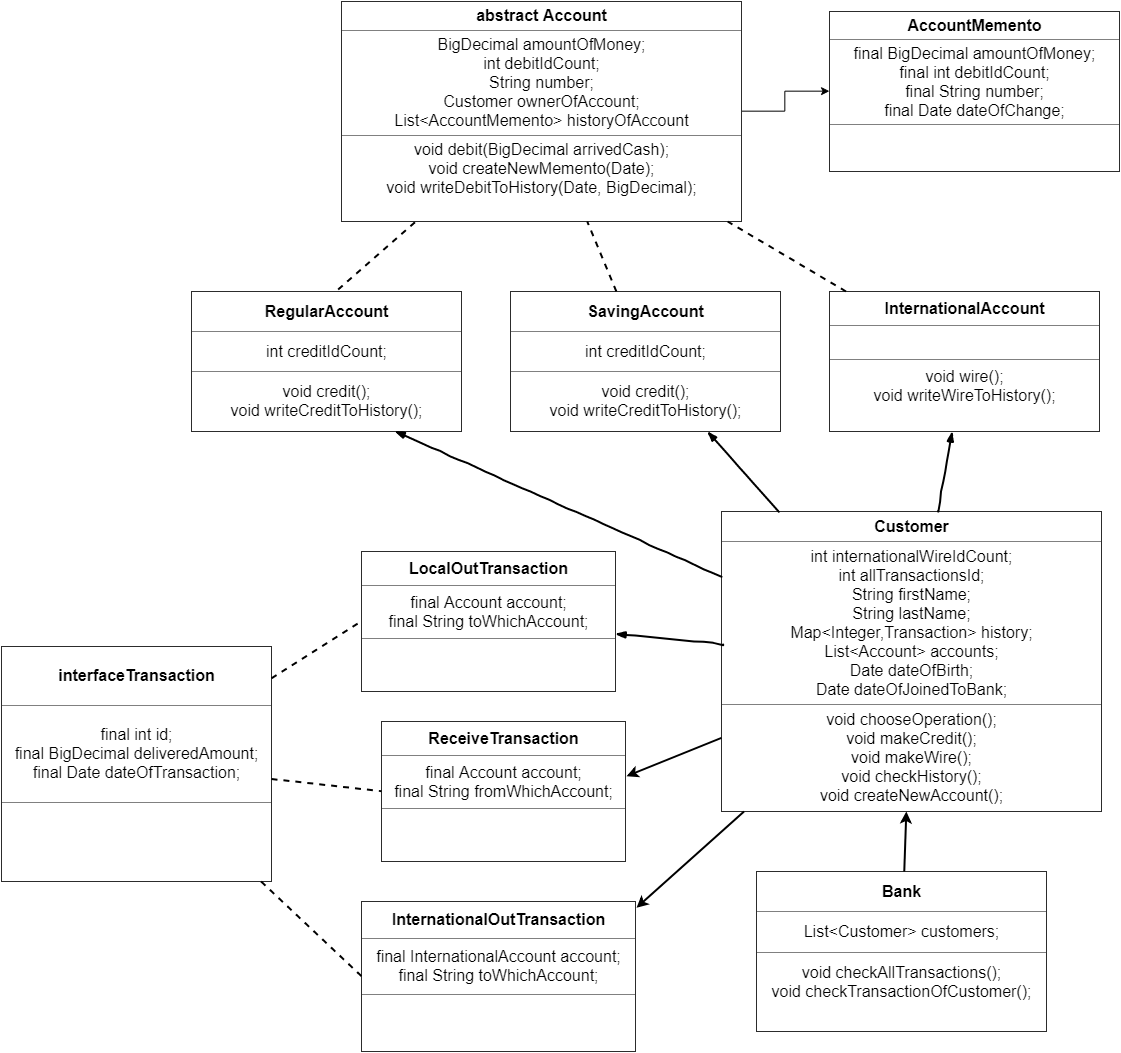

The diagram above was exported from draw.io. Its source (the exported page's mxGraphModel, read from the mxfile embedded in the PNG):
<mxGraphModel dx="1450" dy="782" grid="1" gridSize="10" guides="1" tooltips="1" connect="1" arrows="1" fold="1" page="1" pageScale="1" pageWidth="827" pageHeight="1169" math="0" shadow="0">
  <root>
    <mxCell id="0" />
    <mxCell id="1" parent="0" />
    <mxCell id="G5L0D9-dOw3VCSrX9-AB-1" value="&lt;table border=&quot;1&quot; width=&quot;100%&quot; cellpadding=&quot;4&quot; style=&quot;width: 100% ; height: 100% ; border-collapse: collapse ; font-size: 16px&quot;&gt;&lt;tbody style=&quot;font-size: 16px&quot;&gt;&lt;tr style=&quot;font-size: 16px&quot;&gt;&lt;th align=&quot;center&quot; style=&quot;font-size: 16px&quot;&gt;&lt;b style=&quot;font-size: 16px&quot;&gt;RegularAccount&lt;/b&gt;&lt;/th&gt;&lt;/tr&gt;&lt;tr style=&quot;font-size: 16px&quot;&gt;&lt;td align=&quot;center&quot; style=&quot;font-size: 16px&quot;&gt;int creditIdCount;&lt;/td&gt;&lt;/tr&gt;&lt;tr style=&quot;font-size: 16px&quot;&gt;&lt;td align=&quot;center&quot; style=&quot;font-size: 16px&quot;&gt;void credit();&lt;br style=&quot;font-size: 16px&quot;&gt;void writeCreditToHistory();&lt;/td&gt;&lt;/tr&gt;&lt;/tbody&gt;&lt;/table&gt;" style="text;html=1;strokeColor=none;fillColor=none;overflow=fill;strokeWidth=2;fontSize=16;" parent="1" vertex="1">
      <mxGeometry x="290" y="310" width="270" height="140" as="geometry" />
    </mxCell>
    <mxCell id="5RIhK0g-UaSXBk6AXiFw-2" style="edgeStyle=orthogonalEdgeStyle;rounded=0;orthogonalLoop=1;jettySize=auto;html=1;" edge="1" parent="1" source="G5L0D9-dOw3VCSrX9-AB-2" target="5RIhK0g-UaSXBk6AXiFw-1">
      <mxGeometry relative="1" as="geometry" />
    </mxCell>
    <mxCell id="G5L0D9-dOw3VCSrX9-AB-2" value="&lt;table border=&quot;1&quot; width=&quot;100%&quot; cellpadding=&quot;4&quot; style=&quot;width: 100% ; height: 100% ; border-collapse: collapse ; font-size: 16px&quot;&gt;&lt;tbody style=&quot;font-size: 16px&quot;&gt;&lt;tr style=&quot;font-size: 16px&quot;&gt;&lt;th align=&quot;center&quot; style=&quot;font-size: 16px&quot;&gt;&lt;b style=&quot;font-size: 16px&quot;&gt;abstract Account&lt;/b&gt;&lt;/th&gt;&lt;/tr&gt;&lt;tr style=&quot;font-size: 16px&quot;&gt;&lt;td align=&quot;center&quot; style=&quot;font-size: 16px&quot;&gt;BigDecimal amountOfMoney;&lt;br&gt;int debitIdCount;&lt;br&gt;String number;&lt;br&gt;Customer ownerOfAccount;&lt;br&gt;List&amp;lt;AccountMemento&amp;gt; historyOfAccount&lt;/td&gt;&lt;/tr&gt;&lt;tr style=&quot;font-size: 16px&quot;&gt;&lt;td align=&quot;center&quot; style=&quot;font-size: 16px&quot;&gt;void debit(BigDecimal arrivedCash);&lt;br&gt;void createNewMemento(Date);&lt;br&gt;void writeDebitToHistory(Date, BigDecimal);&lt;br style=&quot;font-size: 16px&quot;&gt;&lt;br style=&quot;font-size: 16px&quot;&gt;&lt;/td&gt;&lt;/tr&gt;&lt;/tbody&gt;&lt;/table&gt;" style="text;html=1;strokeColor=none;fillColor=none;overflow=fill;strokeWidth=2;fontSize=16;" parent="1" vertex="1">
      <mxGeometry x="440" y="20" width="400" height="220" as="geometry" />
    </mxCell>
    <mxCell id="G5L0D9-dOw3VCSrX9-AB-5" value="&lt;table border=&quot;1&quot; width=&quot;100%&quot; cellpadding=&quot;4&quot; style=&quot;width: 100% ; height: 100% ; border-collapse: collapse ; font-size: 16px&quot;&gt;&lt;tbody style=&quot;font-size: 16px&quot;&gt;&lt;tr style=&quot;font-size: 16px&quot;&gt;&lt;th align=&quot;center&quot; style=&quot;font-size: 16px&quot;&gt;&lt;b style=&quot;font-size: 16px&quot;&gt;SavingAccount&lt;/b&gt;&lt;/th&gt;&lt;/tr&gt;&lt;tr style=&quot;font-size: 16px&quot;&gt;&lt;td align=&quot;center&quot; style=&quot;font-size: 16px&quot;&gt;int creditIdCount;&lt;/td&gt;&lt;/tr&gt;&lt;tr style=&quot;font-size: 16px&quot;&gt;&lt;td align=&quot;center&quot; style=&quot;font-size: 16px&quot;&gt;void credit();&lt;br style=&quot;font-size: 16px&quot;&gt;void writeCreditToHistory();&lt;/td&gt;&lt;/tr&gt;&lt;/tbody&gt;&lt;/table&gt;" style="text;html=1;strokeColor=none;fillColor=none;overflow=fill;strokeWidth=2;fontSize=16;" parent="1" vertex="1">
      <mxGeometry x="609" y="310" width="270" height="140" as="geometry" />
    </mxCell>
    <mxCell id="G5L0D9-dOw3VCSrX9-AB-7" value="&lt;table border=&quot;1&quot; width=&quot;100%&quot; cellpadding=&quot;4&quot; style=&quot;width: 100% ; height: 100% ; border-collapse: collapse ; font-size: 16px&quot;&gt;&lt;tbody style=&quot;font-size: 16px&quot;&gt;&lt;tr style=&quot;font-size: 16px&quot;&gt;&lt;th align=&quot;center&quot; style=&quot;font-size: 16px&quot;&gt;InternationalAccount&lt;/th&gt;&lt;/tr&gt;&lt;tr style=&quot;font-size: 16px&quot;&gt;&lt;td align=&quot;center&quot; style=&quot;font-size: 16px&quot;&gt;&lt;br&gt;&lt;/td&gt;&lt;/tr&gt;&lt;tr style=&quot;font-size: 16px&quot;&gt;&lt;td align=&quot;center&quot; style=&quot;font-size: 16px&quot;&gt;void wire();&lt;br&gt;void writeWireToHistory();&lt;br style=&quot;font-size: 16px&quot;&gt;&lt;br style=&quot;font-size: 16px&quot;&gt;&lt;/td&gt;&lt;/tr&gt;&lt;/tbody&gt;&lt;/table&gt;" style="text;html=1;strokeColor=none;fillColor=none;overflow=fill;strokeWidth=2;fontSize=16;" parent="1" vertex="1">
      <mxGeometry x="928" y="310" width="270" height="140" as="geometry" />
    </mxCell>
    <mxCell id="G5L0D9-dOw3VCSrX9-AB-9" value="&lt;table border=&quot;1&quot; width=&quot;100%&quot; cellpadding=&quot;4&quot; style=&quot;width: 100% ; height: 100% ; border-collapse: collapse ; font-size: 16px&quot;&gt;&lt;tbody style=&quot;font-size: 16px&quot;&gt;&lt;tr style=&quot;font-size: 16px&quot;&gt;&lt;th align=&quot;center&quot;&gt;interfaceTransaction&lt;/th&gt;&lt;/tr&gt;&lt;tr style=&quot;font-size: 16px&quot;&gt;&lt;td align=&quot;center&quot; style=&quot;font-size: 16px&quot;&gt;final int id;&lt;br&gt;final BigDecimal deliveredAmount;&lt;br&gt;final Date dateOfTransaction;&lt;br&gt;&lt;/td&gt;&lt;/tr&gt;&lt;tr style=&quot;font-size: 16px&quot;&gt;&lt;td align=&quot;center&quot; style=&quot;font-size: 16px&quot;&gt;&lt;br style=&quot;font-size: 16px&quot;&gt;&lt;br style=&quot;font-size: 16px&quot;&gt;&lt;/td&gt;&lt;/tr&gt;&lt;/tbody&gt;&lt;/table&gt;" style="text;html=1;strokeColor=none;fillColor=none;overflow=fill;strokeWidth=2;fontSize=16;" parent="1" vertex="1">
      <mxGeometry x="100" y="665" width="270" height="235" as="geometry" />
    </mxCell>
    <mxCell id="G5L0D9-dOw3VCSrX9-AB-11" value="&lt;table border=&quot;1&quot; width=&quot;100%&quot; cellpadding=&quot;4&quot; style=&quot;width: 100% ; height: 100% ; border-collapse: collapse ; font-size: 16px&quot;&gt;&lt;tbody style=&quot;font-size: 16px&quot;&gt;&lt;tr style=&quot;font-size: 16px&quot;&gt;&lt;th align=&quot;center&quot;&gt;Customer&lt;/th&gt;&lt;/tr&gt;&lt;tr style=&quot;font-size: 16px&quot;&gt;&lt;td align=&quot;center&quot; style=&quot;font-size: 16px&quot;&gt;int internationalWireIdCount;&lt;br&gt;int allTransactionsId;&lt;br&gt;String firstName;&lt;br&gt;String lastName;&lt;br&gt;Map&amp;lt;Integer,Transaction&amp;gt; history;&lt;br&gt;List&amp;lt;Account&amp;gt; accounts;&lt;br&gt;Date dateOfBirth;&lt;br&gt;Date dateOfJoinedToBank;&lt;/td&gt;&lt;/tr&gt;&lt;tr style=&quot;font-size: 16px&quot;&gt;&lt;td align=&quot;center&quot; style=&quot;font-size: 16px&quot;&gt;void chooseOperation();&lt;br&gt;void makeCredit();&lt;br style=&quot;font-size: 16px&quot;&gt;void makeWire();&lt;br&gt;void checkHistory();&lt;br&gt;void createNewAccount();&lt;/td&gt;&lt;/tr&gt;&lt;/tbody&gt;&lt;/table&gt;" style="text;html=1;strokeColor=none;fillColor=none;overflow=fill;strokeWidth=2;fontSize=16;" parent="1" vertex="1">
      <mxGeometry x="820" y="530" width="380" height="300" as="geometry" />
    </mxCell>
    <mxCell id="G5L0D9-dOw3VCSrX9-AB-13" value="" style="rounded=0;comic=1;strokeWidth=2;endArrow=blockThin;html=1;fontFamily=Comic Sans MS;fontStyle=1;exitX=0.004;exitY=0.445;exitDx=0;exitDy=0;exitPerimeter=0;" parent="1" source="G5L0D9-dOw3VCSrX9-AB-11" target="G5L0D9-dOw3VCSrX9-AB-34" edge="1">
      <mxGeometry width="50" height="50" relative="1" as="geometry">
        <mxPoint x="560" y="800" as="sourcePoint" />
        <mxPoint x="760" y="690" as="targetPoint" />
      </mxGeometry>
    </mxCell>
    <mxCell id="G5L0D9-dOw3VCSrX9-AB-14" value="" style="rounded=0;comic=1;strokeWidth=2;endArrow=blockThin;html=1;fontFamily=Comic Sans MS;fontStyle=1;entryX=0.75;entryY=1;entryDx=0;entryDy=0;" parent="1" source="G5L0D9-dOw3VCSrX9-AB-11" target="G5L0D9-dOw3VCSrX9-AB-1" edge="1">
      <mxGeometry width="50" height="50" relative="1" as="geometry">
        <mxPoint x="720" y="540" as="sourcePoint" />
        <mxPoint x="770" y="490" as="targetPoint" />
      </mxGeometry>
    </mxCell>
    <mxCell id="G5L0D9-dOw3VCSrX9-AB-15" value="" style="rounded=0;comic=1;strokeWidth=2;endArrow=blockThin;html=1;fontFamily=Comic Sans MS;fontStyle=1;" parent="1" source="G5L0D9-dOw3VCSrX9-AB-11" target="G5L0D9-dOw3VCSrX9-AB-5" edge="1">
      <mxGeometry width="50" height="50" relative="1" as="geometry">
        <mxPoint x="750" y="530" as="sourcePoint" />
        <mxPoint x="800" y="480" as="targetPoint" />
      </mxGeometry>
    </mxCell>
    <mxCell id="G5L0D9-dOw3VCSrX9-AB-16" value="" style="rounded=0;comic=1;strokeWidth=2;endArrow=blockThin;html=1;fontFamily=Comic Sans MS;fontStyle=1;" parent="1" source="G5L0D9-dOw3VCSrX9-AB-11" target="G5L0D9-dOw3VCSrX9-AB-7" edge="1">
      <mxGeometry width="50" height="50" relative="1" as="geometry">
        <mxPoint x="940" y="510" as="sourcePoint" />
        <mxPoint x="990" y="460" as="targetPoint" />
      </mxGeometry>
    </mxCell>
    <mxCell id="G5L0D9-dOw3VCSrX9-AB-23" value="" style="endArrow=none;dashed=1;html=1;fontSize=16;exitX=0.542;exitY=-0.019;exitDx=0;exitDy=0;exitPerimeter=0;targetPerimeterSpacing=0;endSize=6;strokeWidth=2;" parent="1" source="G5L0D9-dOw3VCSrX9-AB-1" target="G5L0D9-dOw3VCSrX9-AB-2" edge="1">
      <mxGeometry width="50" height="50" relative="1" as="geometry">
        <mxPoint x="480" y="250" as="sourcePoint" />
        <mxPoint x="530" y="200" as="targetPoint" />
      </mxGeometry>
    </mxCell>
    <mxCell id="G5L0D9-dOw3VCSrX9-AB-24" value="" style="endArrow=none;dashed=1;html=1;fontSize=16;targetPerimeterSpacing=0;endSize=6;strokeWidth=2;" parent="1" source="G5L0D9-dOw3VCSrX9-AB-5" target="G5L0D9-dOw3VCSrX9-AB-2" edge="1">
      <mxGeometry width="50" height="50" relative="1" as="geometry">
        <mxPoint x="690" y="270" as="sourcePoint" />
        <mxPoint x="740" y="220" as="targetPoint" />
      </mxGeometry>
    </mxCell>
    <mxCell id="G5L0D9-dOw3VCSrX9-AB-25" value="" style="endArrow=none;dashed=1;html=1;fontSize=16;targetPerimeterSpacing=0;endSize=6;strokeWidth=2;" parent="1" source="G5L0D9-dOw3VCSrX9-AB-7" target="G5L0D9-dOw3VCSrX9-AB-2" edge="1">
      <mxGeometry width="50" height="50" relative="1" as="geometry">
        <mxPoint x="940" y="230" as="sourcePoint" />
        <mxPoint x="990" y="180" as="targetPoint" />
      </mxGeometry>
    </mxCell>
    <mxCell id="G5L0D9-dOw3VCSrX9-AB-26" value="&lt;table border=&quot;1&quot; width=&quot;100%&quot; cellpadding=&quot;4&quot; style=&quot;width: 100% ; height: 100% ; border-collapse: collapse ; font-size: 16px&quot;&gt;&lt;tbody style=&quot;font-size: 16px&quot;&gt;&lt;tr style=&quot;font-size: 16px&quot;&gt;&lt;th align=&quot;center&quot;&gt;Bank&lt;/th&gt;&lt;/tr&gt;&lt;tr style=&quot;font-size: 16px&quot;&gt;&lt;td align=&quot;center&quot; style=&quot;font-size: 16px&quot;&gt;List&amp;lt;Customer&amp;gt; customers;&lt;/td&gt;&lt;/tr&gt;&lt;tr style=&quot;font-size: 16px&quot;&gt;&lt;td align=&quot;center&quot; style=&quot;font-size: 16px&quot;&gt;void checkAllTransactions();&lt;br&gt;void checkTransactionOfCustomer();&lt;br style=&quot;font-size: 16px&quot;&gt;&lt;br style=&quot;font-size: 16px&quot;&gt;&lt;/td&gt;&lt;/tr&gt;&lt;/tbody&gt;&lt;/table&gt;" style="text;html=1;strokeColor=none;fillColor=none;overflow=fill;strokeWidth=2;fontSize=16;" parent="1" vertex="1">
      <mxGeometry x="855" y="890" width="290" height="160" as="geometry" />
    </mxCell>
    <mxCell id="G5L0D9-dOw3VCSrX9-AB-27" value="" style="endArrow=classic;html=1;strokeWidth=2;fontSize=16;" parent="1" source="G5L0D9-dOw3VCSrX9-AB-26" target="G5L0D9-dOw3VCSrX9-AB-11" edge="1">
      <mxGeometry width="50" height="50" relative="1" as="geometry">
        <mxPoint x="330" y="890" as="sourcePoint" />
        <mxPoint x="380" y="840" as="targetPoint" />
      </mxGeometry>
    </mxCell>
    <mxCell id="G5L0D9-dOw3VCSrX9-AB-31" value="&lt;table border=&quot;1&quot; width=&quot;100%&quot; cellpadding=&quot;4&quot; style=&quot;width: 100% ; height: 100% ; border-collapse: collapse ; font-size: 16px&quot;&gt;&lt;tbody style=&quot;font-size: 16px&quot;&gt;&lt;tr style=&quot;font-size: 16px&quot;&gt;&lt;th align=&quot;center&quot;&gt;InternationalOutTransaction&lt;/th&gt;&lt;/tr&gt;&lt;tr style=&quot;font-size: 16px&quot;&gt;&lt;td align=&quot;center&quot; style=&quot;font-size: 16px&quot;&gt;final InternationalAccount account;&lt;br&gt;final String toWhichAccount;&lt;/td&gt;&lt;/tr&gt;&lt;tr style=&quot;font-size: 16px&quot;&gt;&lt;td align=&quot;center&quot; style=&quot;font-size: 16px&quot;&gt;&lt;br style=&quot;font-size: 16px&quot;&gt;&lt;br style=&quot;font-size: 16px&quot;&gt;&lt;/td&gt;&lt;/tr&gt;&lt;/tbody&gt;&lt;/table&gt;" style="text;html=1;strokeColor=none;fillColor=none;overflow=fill;strokeWidth=2;fontSize=16;" parent="1" vertex="1">
      <mxGeometry x="460" y="920" width="274" height="150" as="geometry" />
    </mxCell>
    <mxCell id="G5L0D9-dOw3VCSrX9-AB-33" value="" style="endArrow=none;dashed=1;html=1;strokeWidth=2;fontSize=16;exitX=0;exitY=0.5;exitDx=0;exitDy=0;" parent="1" source="G5L0D9-dOw3VCSrX9-AB-31" target="G5L0D9-dOw3VCSrX9-AB-9" edge="1">
      <mxGeometry width="50" height="50" relative="1" as="geometry">
        <mxPoint x="450" y="920" as="sourcePoint" />
        <mxPoint x="500" y="870" as="targetPoint" />
      </mxGeometry>
    </mxCell>
    <mxCell id="G5L0D9-dOw3VCSrX9-AB-34" value="&lt;table border=&quot;1&quot; width=&quot;100%&quot; cellpadding=&quot;4&quot; style=&quot;width: 100% ; height: 100% ; border-collapse: collapse ; font-size: 16px&quot;&gt;&lt;tbody style=&quot;font-size: 16px&quot;&gt;&lt;tr style=&quot;font-size: 16px&quot;&gt;&lt;th align=&quot;center&quot;&gt;LocalOutTransaction&lt;/th&gt;&lt;/tr&gt;&lt;tr style=&quot;font-size: 16px&quot;&gt;&lt;td align=&quot;center&quot; style=&quot;font-size: 16px&quot;&gt;final Account account;&lt;br&gt;final String toWhichAccount;&lt;/td&gt;&lt;/tr&gt;&lt;tr style=&quot;font-size: 16px&quot;&gt;&lt;td align=&quot;center&quot; style=&quot;font-size: 16px&quot;&gt;&lt;br style=&quot;font-size: 16px&quot;&gt;&lt;br style=&quot;font-size: 16px&quot;&gt;&lt;/td&gt;&lt;/tr&gt;&lt;/tbody&gt;&lt;/table&gt;" style="text;html=1;strokeColor=none;fillColor=none;overflow=fill;strokeWidth=2;fontSize=16;" parent="1" vertex="1">
      <mxGeometry x="460" y="570" width="254" height="140" as="geometry" />
    </mxCell>
    <mxCell id="G5L0D9-dOw3VCSrX9-AB-35" value="" style="endArrow=none;dashed=1;html=1;strokeWidth=2;fontSize=16;entryX=0;entryY=0.5;entryDx=0;entryDy=0;" parent="1" source="G5L0D9-dOw3VCSrX9-AB-9" target="G5L0D9-dOw3VCSrX9-AB-34" edge="1">
      <mxGeometry width="50" height="50" relative="1" as="geometry">
        <mxPoint x="340" y="960" as="sourcePoint" />
        <mxPoint x="390" y="910" as="targetPoint" />
      </mxGeometry>
    </mxCell>
    <mxCell id="G5L0D9-dOw3VCSrX9-AB-36" value="" style="endArrow=classic;html=1;strokeWidth=2;fontSize=16;entryX=1.003;entryY=0.046;entryDx=0;entryDy=0;entryPerimeter=0;" parent="1" source="G5L0D9-dOw3VCSrX9-AB-11" target="G5L0D9-dOw3VCSrX9-AB-31" edge="1">
      <mxGeometry width="50" height="50" relative="1" as="geometry">
        <mxPoint x="390" y="990" as="sourcePoint" />
        <mxPoint x="440" y="940" as="targetPoint" />
      </mxGeometry>
    </mxCell>
    <mxCell id="G5L0D9-dOw3VCSrX9-AB-39" value="&lt;table border=&quot;1&quot; width=&quot;100%&quot; cellpadding=&quot;4&quot; style=&quot;width: 100% ; height: 100% ; border-collapse: collapse ; font-size: 16px&quot;&gt;&lt;tbody style=&quot;font-size: 16px&quot;&gt;&lt;tr style=&quot;font-size: 16px&quot;&gt;&lt;th align=&quot;center&quot;&gt;ReceiveTransaction&lt;/th&gt;&lt;/tr&gt;&lt;tr style=&quot;font-size: 16px&quot;&gt;&lt;td align=&quot;center&quot; style=&quot;font-size: 16px&quot;&gt;final Account account;&lt;br&gt;final String fromWhichAccount;&lt;/td&gt;&lt;/tr&gt;&lt;tr style=&quot;font-size: 16px&quot;&gt;&lt;td align=&quot;center&quot; style=&quot;font-size: 16px&quot;&gt;&lt;br style=&quot;font-size: 16px&quot;&gt;&lt;br style=&quot;font-size: 16px&quot;&gt;&lt;/td&gt;&lt;/tr&gt;&lt;/tbody&gt;&lt;/table&gt;" style="text;html=1;strokeColor=none;fillColor=none;overflow=fill;strokeWidth=2;fontSize=16;" parent="1" vertex="1">
      <mxGeometry x="480" y="740" width="244" height="140" as="geometry" />
    </mxCell>
    <mxCell id="G5L0D9-dOw3VCSrX9-AB-40" value="" style="endArrow=classic;html=1;strokeWidth=2;fontSize=16;entryX=1.002;entryY=0.387;entryDx=0;entryDy=0;entryPerimeter=0;" parent="1" source="G5L0D9-dOw3VCSrX9-AB-11" target="G5L0D9-dOw3VCSrX9-AB-39" edge="1">
      <mxGeometry width="50" height="50" relative="1" as="geometry">
        <mxPoint x="340" y="590" as="sourcePoint" />
        <mxPoint x="750" y="720" as="targetPoint" />
      </mxGeometry>
    </mxCell>
    <mxCell id="G5L0D9-dOw3VCSrX9-AB-41" value="" style="endArrow=none;dashed=1;html=1;strokeWidth=2;fontSize=16;entryX=0;entryY=0.5;entryDx=0;entryDy=0;" parent="1" source="G5L0D9-dOw3VCSrX9-AB-9" target="G5L0D9-dOw3VCSrX9-AB-39" edge="1">
      <mxGeometry width="50" height="50" relative="1" as="geometry">
        <mxPoint x="459.9999999999998" y="678.7580877066857" as="sourcePoint" />
        <mxPoint x="503.6470588235295" y="650.1176470588236" as="targetPoint" />
      </mxGeometry>
    </mxCell>
    <mxCell id="5RIhK0g-UaSXBk6AXiFw-1" value="&lt;table border=&quot;1&quot; width=&quot;100%&quot; cellpadding=&quot;4&quot; style=&quot;width: 100% ; height: 100% ; border-collapse: collapse ; font-size: 16px&quot;&gt;&lt;tbody style=&quot;font-size: 16px&quot;&gt;&lt;tr style=&quot;font-size: 16px&quot;&gt;&lt;th align=&quot;center&quot; style=&quot;font-size: 16px&quot;&gt;AccountMemento&lt;/th&gt;&lt;/tr&gt;&lt;tr style=&quot;font-size: 16px&quot;&gt;&lt;td align=&quot;center&quot; style=&quot;font-size: 16px&quot;&gt;final BigDecimal amountOfMoney;&lt;br&gt;final int debitIdCount;&lt;br&gt;final String number;&lt;br&gt;final Date dateOfChange;&lt;/td&gt;&lt;/tr&gt;&lt;tr style=&quot;font-size: 16px&quot;&gt;&lt;td align=&quot;center&quot; style=&quot;font-size: 16px&quot;&gt;&lt;br style=&quot;font-size: 16px&quot;&gt;&lt;br style=&quot;font-size: 16px&quot;&gt;&lt;/td&gt;&lt;/tr&gt;&lt;/tbody&gt;&lt;/table&gt;" style="text;html=1;strokeColor=none;fillColor=none;overflow=fill;strokeWidth=2;fontSize=16;" vertex="1" parent="1">
      <mxGeometry x="928" y="30" width="290" height="160" as="geometry" />
    </mxCell>
  </root>
</mxGraphModel>